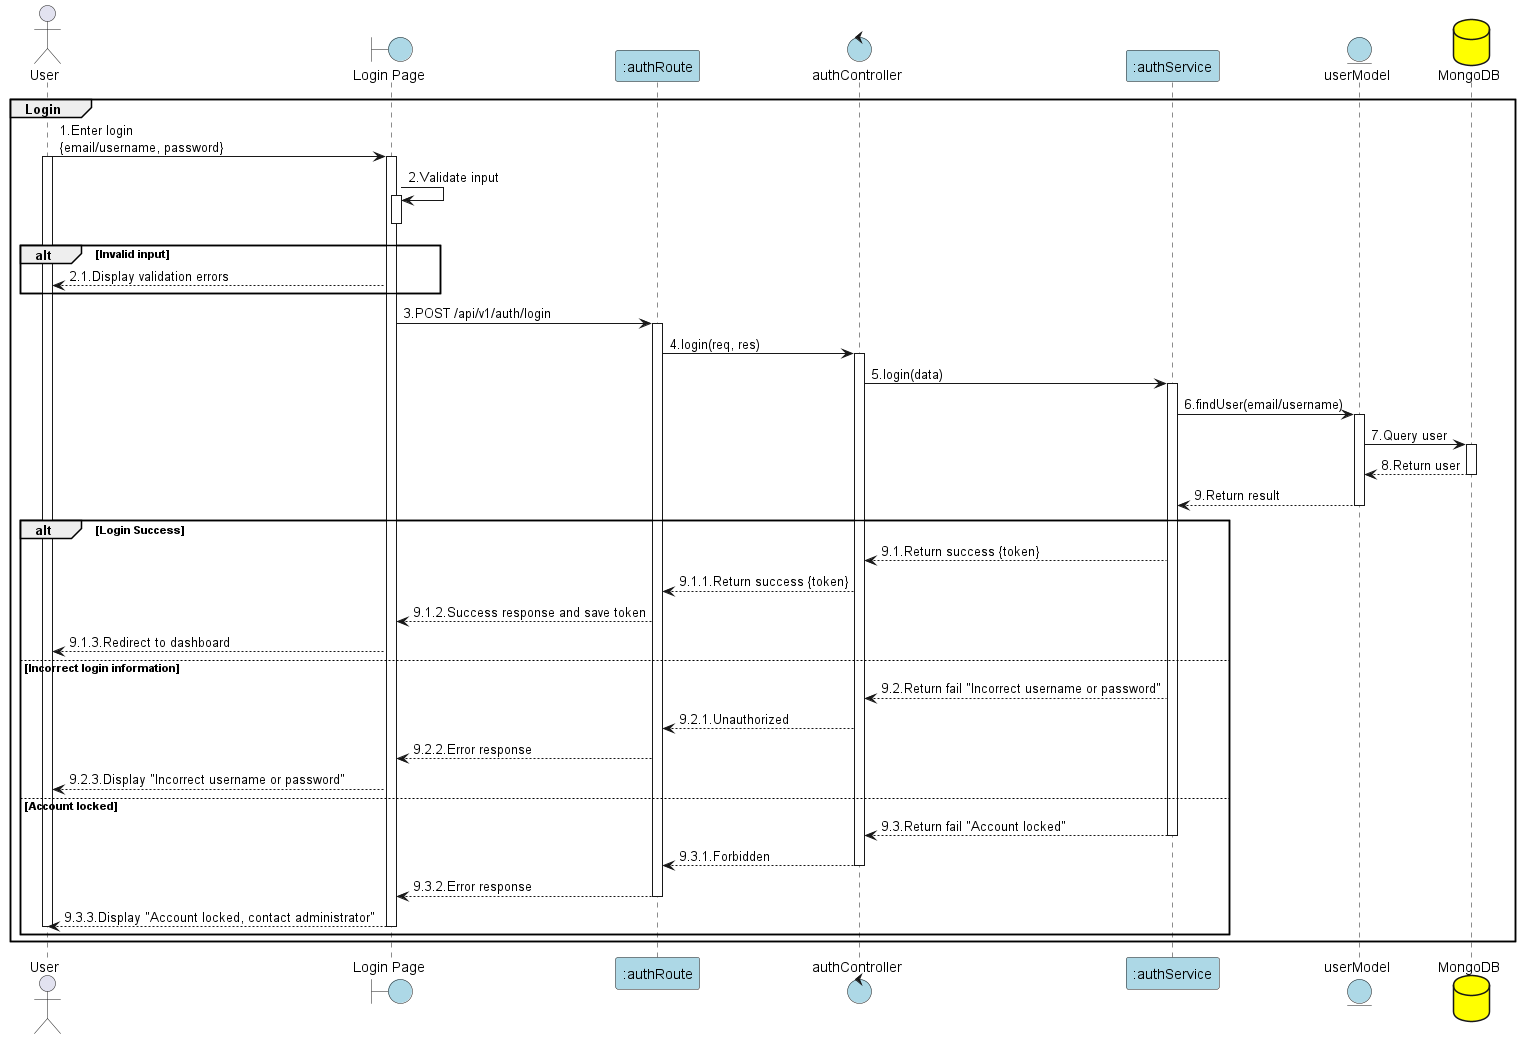

The diagram above was rendered by PlantUML. Its source (embedded in the PNG):
@startuml Login

actor User as "User"
boundary "Login Page" as View #lightblue
participant ":authRoute" as Routes_FE #lightblue
control "authController" as Controller #lightblue
participant ":authService" as Service #lightblue
entity "userModel" as Model #lightblue
database "MongoDB" as MongoDB #yellow

group Login
User -> View: 1.Enter login\n{email/username, password}
activate View
activate User

View -> View: 2.Validate input
activate View
deactivate View

alt Invalid input
    View --> User: 2.1.Display validation errors
end
    View -> Routes_FE: 3.POST /api/v1/auth/login
    activate Routes_FE

    Routes_FE -> Controller: 4.login(req, res)
    activate Controller

    Controller -> Service: 5.login(data)
    activate Service

    Service -> Model: 6.findUser(email/username)
    activate Model

    Model -> MongoDB: 7.Query user
    activate MongoDB
    MongoDB --> Model: 8.Return user
    deactivate MongoDB

    Model --> Service: 9.Return result
    deactivate Model

    alt Login Success
        Service --> Controller: 9.1.Return success {token}
        Controller --> Routes_FE: 9.1.1.Return success {token}
        Routes_FE --> View: 9.1.2.Success response and save token
        View --> User: 9.1.3.Redirect to dashboard

    else Incorrect login information
        Service --> Controller: 9.2.Return fail "Incorrect username or password"
        Controller --> Routes_FE: 9.2.1.Unauthorized
        Routes_FE --> View: 9.2.2.Error response
        View --> User: 9.2.3.Display "Incorrect username or password"

    else Account locked
        Service --> Controller: 9.3.Return fail "Account locked"
        deactivate Service
        Controller --> Routes_FE: 9.3.1.Forbidden
        deactivate Controller
        Routes_FE --> View: 9.3.2.Error response
        deactivate Routes_FE
        View --> User: 9.3.3.Display "Account locked, contact administrator"
        deactivate View
        deactivate User
    end
end

@enduml